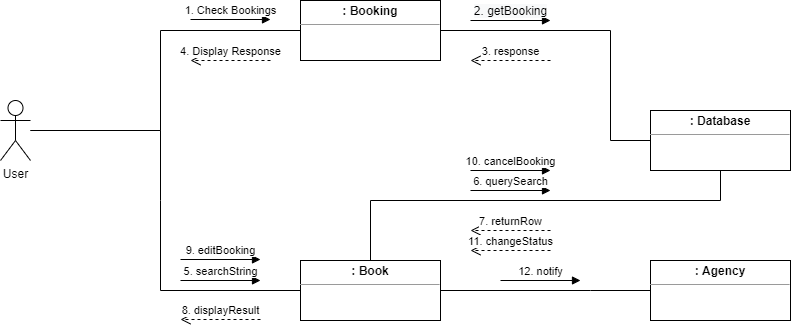

The diagram above was exported from draw.io. Its source (the exported page's mxGraphModel, read from the mxfile embedded in the PNG):
<mxGraphModel dx="1038" dy="649" grid="1" gridSize="10" guides="1" tooltips="1" connect="1" arrows="1" fold="1" page="1" pageScale="1" pageWidth="850" pageHeight="1100" math="0" shadow="0">
  <root>
    <mxCell id="0" />
    <mxCell id="1" parent="0" />
    <mxCell id="kM7OM5o-GueRodNnrOpa-1" value="&lt;p style=&quot;margin:0px;margin-top:4px;text-align:center;&quot;&gt;&lt;b&gt;: Booking&lt;/b&gt;&lt;/p&gt;&lt;hr size=&quot;1&quot;&gt;&lt;div style=&quot;height:2px;&quot;&gt;&lt;/div&gt;" style="verticalAlign=top;align=left;overflow=fill;fontSize=12;fontFamily=Helvetica;html=1;" parent="1" vertex="1">
      <mxGeometry x="360" y="200" width="140" height="60" as="geometry" />
    </mxCell>
    <mxCell id="kM7OM5o-GueRodNnrOpa-2" value="User" style="shape=umlActor;verticalLabelPosition=bottom;verticalAlign=top;html=1;" parent="1" vertex="1">
      <mxGeometry x="60" y="300" width="30" height="60" as="geometry" />
    </mxCell>
    <mxCell id="kM7OM5o-GueRodNnrOpa-4" value="" style="endArrow=none;html=1;rounded=0;" parent="1" source="kM7OM5o-GueRodNnrOpa-2" edge="1">
      <mxGeometry width="50" height="50" relative="1" as="geometry">
        <mxPoint x="200" y="360" as="sourcePoint" />
        <mxPoint x="360" y="230" as="targetPoint" />
        <Array as="points">
          <mxPoint x="220" y="330" />
          <mxPoint x="220" y="230" />
        </Array>
      </mxGeometry>
    </mxCell>
    <mxCell id="kM7OM5o-GueRodNnrOpa-8" value="" style="endArrow=none;html=1;rounded=0;entryX=1;entryY=0.5;entryDx=0;entryDy=0;exitX=0;exitY=0.5;exitDx=0;exitDy=0;" parent="1" source="kM7OM5o-GueRodNnrOpa-9" target="kM7OM5o-GueRodNnrOpa-1" edge="1">
      <mxGeometry width="50" height="50" relative="1" as="geometry">
        <mxPoint x="800" y="340" as="sourcePoint" />
        <mxPoint x="710" y="260" as="targetPoint" />
        <Array as="points">
          <mxPoint x="670" y="340" />
          <mxPoint x="670" y="230" />
        </Array>
      </mxGeometry>
    </mxCell>
    <mxCell id="kM7OM5o-GueRodNnrOpa-9" value="&lt;p style=&quot;margin:0px;margin-top:4px;text-align:center;&quot;&gt;&lt;b&gt;: Database&lt;/b&gt;&lt;/p&gt;&lt;hr size=&quot;1&quot;&gt;&lt;div style=&quot;height:2px;&quot;&gt;&lt;/div&gt;" style="verticalAlign=top;align=left;overflow=fill;fontSize=12;fontFamily=Helvetica;html=1;" parent="1" vertex="1">
      <mxGeometry x="710" y="310" width="140" height="60" as="geometry" />
    </mxCell>
    <mxCell id="kM7OM5o-GueRodNnrOpa-16" value="3. response" style="html=1;verticalAlign=bottom;endArrow=open;dashed=1;endSize=8;rounded=0;" parent="1" edge="1">
      <mxGeometry relative="1" as="geometry">
        <mxPoint x="610" y="260" as="sourcePoint" />
        <mxPoint x="530" y="260" as="targetPoint" />
      </mxGeometry>
    </mxCell>
    <mxCell id="kM7OM5o-GueRodNnrOpa-18" value="1. Check Bookings" style="html=1;verticalAlign=bottom;endArrow=block;rounded=0;" parent="1" edge="1">
      <mxGeometry width="80" relative="1" as="geometry">
        <mxPoint x="250" y="219" as="sourcePoint" />
        <mxPoint x="330" y="219" as="targetPoint" />
      </mxGeometry>
    </mxCell>
    <mxCell id="kM7OM5o-GueRodNnrOpa-20" value="&lt;span style=&quot;font-size: 12px; background-color: rgb(248, 249, 250);&quot;&gt;2. getBooking&lt;/span&gt;" style="html=1;verticalAlign=bottom;endArrow=block;rounded=0;" parent="1" edge="1">
      <mxGeometry width="80" relative="1" as="geometry">
        <mxPoint x="530" y="220" as="sourcePoint" />
        <mxPoint x="610" y="220" as="targetPoint" />
      </mxGeometry>
    </mxCell>
    <mxCell id="kM7OM5o-GueRodNnrOpa-23" value="&lt;p style=&quot;margin:0px;margin-top:4px;text-align:center;&quot;&gt;&lt;b&gt;: Agency&lt;/b&gt;&lt;/p&gt;&lt;hr size=&quot;1&quot;&gt;&lt;div style=&quot;height:2px;&quot;&gt;&lt;/div&gt;" style="verticalAlign=top;align=left;overflow=fill;fontSize=12;fontFamily=Helvetica;html=1;" parent="1" vertex="1">
      <mxGeometry x="710" y="460" width="140" height="60" as="geometry" />
    </mxCell>
    <mxCell id="kM7OM5o-GueRodNnrOpa-24" value="" style="endArrow=none;html=1;rounded=0;exitX=0;exitY=0.5;exitDx=0;exitDy=0;entryX=1;entryY=0.5;entryDx=0;entryDy=0;" parent="1" source="kM7OM5o-GueRodNnrOpa-23" target="kM7OM5o-GueRodNnrOpa-27" edge="1">
      <mxGeometry width="50" height="50" relative="1" as="geometry">
        <mxPoint x="1100" y="570" as="sourcePoint" />
        <mxPoint x="890" y="440" as="targetPoint" />
        <Array as="points">
          <mxPoint x="650" y="490" />
        </Array>
      </mxGeometry>
    </mxCell>
    <mxCell id="kM7OM5o-GueRodNnrOpa-27" value="&lt;p style=&quot;margin:0px;margin-top:4px;text-align:center;&quot;&gt;&lt;b&gt;: Book&lt;/b&gt;&lt;/p&gt;&lt;hr size=&quot;1&quot;&gt;&lt;div style=&quot;height:2px;&quot;&gt;&lt;/div&gt;" style="verticalAlign=top;align=left;overflow=fill;fontSize=12;fontFamily=Helvetica;html=1;" parent="1" vertex="1">
      <mxGeometry x="360" y="460" width="140" height="60" as="geometry" />
    </mxCell>
    <mxCell id="kM7OM5o-GueRodNnrOpa-28" value="" style="endArrow=none;html=1;rounded=0;exitX=0.5;exitY=0;exitDx=0;exitDy=0;entryX=0.5;entryY=1;entryDx=0;entryDy=0;" parent="1" source="kM7OM5o-GueRodNnrOpa-27" target="kM7OM5o-GueRodNnrOpa-9" edge="1">
      <mxGeometry width="50" height="50" relative="1" as="geometry">
        <mxPoint x="460" y="440" as="sourcePoint" />
        <mxPoint x="850" y="370" as="targetPoint" />
        <Array as="points">
          <mxPoint x="430" y="400" />
          <mxPoint x="780" y="400" />
        </Array>
      </mxGeometry>
    </mxCell>
    <mxCell id="kM7OM5o-GueRodNnrOpa-29" value="8. displayResult" style="html=1;verticalAlign=bottom;endArrow=open;dashed=1;endSize=8;rounded=0;" parent="1" edge="1">
      <mxGeometry relative="1" as="geometry">
        <mxPoint x="320" y="519" as="sourcePoint" />
        <mxPoint x="240" y="519" as="targetPoint" />
      </mxGeometry>
    </mxCell>
    <mxCell id="kM7OM5o-GueRodNnrOpa-30" value="" style="endArrow=none;html=1;rounded=0;entryX=0;entryY=0.5;entryDx=0;entryDy=0;" parent="1" target="kM7OM5o-GueRodNnrOpa-27" edge="1">
      <mxGeometry width="50" height="50" relative="1" as="geometry">
        <mxPoint x="90" y="330" as="sourcePoint" />
        <mxPoint x="370" y="240" as="targetPoint" />
        <Array as="points">
          <mxPoint x="220" y="330" />
          <mxPoint x="220" y="400" />
          <mxPoint x="220" y="490" />
        </Array>
      </mxGeometry>
    </mxCell>
    <mxCell id="kM7OM5o-GueRodNnrOpa-31" value="7. returnRow" style="html=1;verticalAlign=bottom;endArrow=open;dashed=1;endSize=8;rounded=0;" parent="1" edge="1">
      <mxGeometry relative="1" as="geometry">
        <mxPoint x="610" y="430" as="sourcePoint" />
        <mxPoint x="530" y="430" as="targetPoint" />
      </mxGeometry>
    </mxCell>
    <mxCell id="g_bv79JXG2v1HMCJwByC-1" value="4. Display Response" style="html=1;verticalAlign=bottom;endArrow=open;dashed=1;endSize=8;rounded=0;" edge="1" parent="1">
      <mxGeometry relative="1" as="geometry">
        <mxPoint x="330" y="260" as="sourcePoint" />
        <mxPoint x="250" y="260" as="targetPoint" />
      </mxGeometry>
    </mxCell>
    <mxCell id="g_bv79JXG2v1HMCJwByC-2" value="5. searchString" style="html=1;verticalAlign=bottom;endArrow=block;rounded=0;" edge="1" parent="1">
      <mxGeometry width="80" relative="1" as="geometry">
        <mxPoint x="240" y="480" as="sourcePoint" />
        <mxPoint x="320" y="480" as="targetPoint" />
      </mxGeometry>
    </mxCell>
    <mxCell id="g_bv79JXG2v1HMCJwByC-3" value="6. querySearch" style="html=1;verticalAlign=bottom;endArrow=block;rounded=0;" edge="1" parent="1">
      <mxGeometry width="80" relative="1" as="geometry">
        <mxPoint x="530" y="390" as="sourcePoint" />
        <mxPoint x="610" y="390" as="targetPoint" />
      </mxGeometry>
    </mxCell>
    <mxCell id="g_bv79JXG2v1HMCJwByC-4" value="9. editBooking" style="html=1;verticalAlign=bottom;endArrow=block;rounded=0;" edge="1" parent="1">
      <mxGeometry width="80" relative="1" as="geometry">
        <mxPoint x="240" y="459" as="sourcePoint" />
        <mxPoint x="320" y="459" as="targetPoint" />
      </mxGeometry>
    </mxCell>
    <mxCell id="g_bv79JXG2v1HMCJwByC-5" value="10. cancelBooking" style="html=1;verticalAlign=bottom;endArrow=block;rounded=0;" edge="1" parent="1">
      <mxGeometry width="80" relative="1" as="geometry">
        <mxPoint x="530" y="370" as="sourcePoint" />
        <mxPoint x="610" y="370" as="targetPoint" />
      </mxGeometry>
    </mxCell>
    <mxCell id="g_bv79JXG2v1HMCJwByC-6" value="11. changeStatus" style="html=1;verticalAlign=bottom;endArrow=open;dashed=1;endSize=8;rounded=0;" edge="1" parent="1">
      <mxGeometry relative="1" as="geometry">
        <mxPoint x="610" y="450" as="sourcePoint" />
        <mxPoint x="530" y="450" as="targetPoint" />
      </mxGeometry>
    </mxCell>
    <mxCell id="g_bv79JXG2v1HMCJwByC-7" value="12. notify" style="html=1;verticalAlign=bottom;endArrow=block;rounded=0;" edge="1" parent="1">
      <mxGeometry width="80" relative="1" as="geometry">
        <mxPoint x="560" y="480" as="sourcePoint" />
        <mxPoint x="640" y="480" as="targetPoint" />
      </mxGeometry>
    </mxCell>
  </root>
</mxGraphModel>